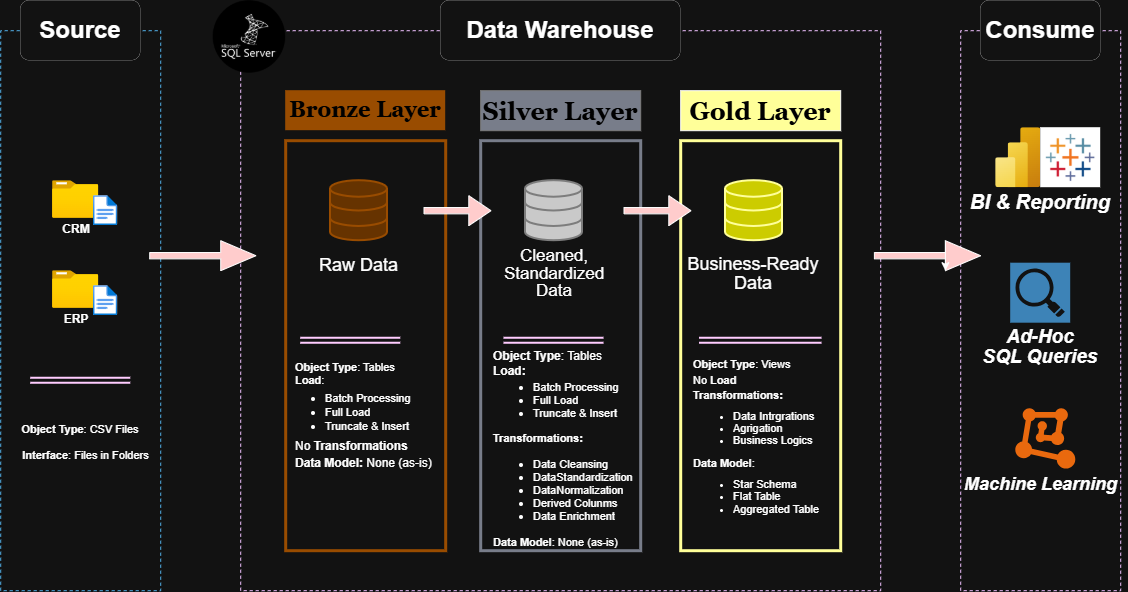

The diagram above was exported from draw.io. Its source (the exported page's mxGraphModel, read from the mxfile embedded in the PNG):
<mxGraphModel dx="2313" dy="1353" grid="1" gridSize="10" guides="1" tooltips="1" connect="1" arrows="1" fold="1" page="1" pageScale="1" pageWidth="850" pageHeight="1100" math="0" shadow="0">
  <root>
    <mxCell id="0" />
    <mxCell id="1" parent="0" />
    <mxCell id="uO-_Lv2-NpMwYZkudrpx-5" parent="1" style="rounded=0;whiteSpace=wrap;html=1;direction=south;dashed=1;fillColor=default;fontColor=#ffffff;strokeColor=#006EAF;" value="" vertex="1">
      <mxGeometry height="560" width="160" x="80" y="160" as="geometry" />
    </mxCell>
    <mxCell id="uO-_Lv2-NpMwYZkudrpx-6" parent="1" style="rounded=1;whiteSpace=wrap;html=1;strokeWidth=0;labelBorderColor=none;" value="&lt;h1&gt;Source&lt;/h1&gt;" vertex="1">
      <mxGeometry height="60" width="120" x="100" y="130" as="geometry" />
    </mxCell>
    <mxCell id="uO-_Lv2-NpMwYZkudrpx-7" parent="1" style="rounded=0;whiteSpace=wrap;html=1;direction=south;dashed=1;fillColor=default;fontColor=#ffffff;strokeColor=#3700CC;" value="ns" vertex="1">
      <mxGeometry height="560" width="640" x="320" y="160" as="geometry" />
    </mxCell>
    <mxCell id="uO-_Lv2-NpMwYZkudrpx-8" parent="1" style="rounded=1;whiteSpace=wrap;html=1;strokeWidth=0;labelBorderColor=none;" value="&lt;h1&gt;Data Warehouse&lt;/h1&gt;" vertex="1">
      <mxGeometry height="60" width="240" x="520" y="130" as="geometry" />
    </mxCell>
    <mxCell id="uO-_Lv2-NpMwYZkudrpx-9" parent="1" style="rounded=0;whiteSpace=wrap;html=1;direction=south;dashed=1;fillColor=default;fontColor=#ffffff;strokeColor=#3700CC;" value="" vertex="1">
      <mxGeometry height="560" width="160" x="1040" y="160" as="geometry" />
    </mxCell>
    <mxCell id="uO-_Lv2-NpMwYZkudrpx-10" parent="1" style="rounded=1;whiteSpace=wrap;html=1;strokeWidth=0;labelBorderColor=none;" value="&lt;h1&gt;Consume&lt;/h1&gt;" vertex="1">
      <mxGeometry height="60" width="120" x="1060" y="130" as="geometry" />
    </mxCell>
    <mxCell id="uO-_Lv2-NpMwYZkudrpx-11" parent="1" style="rounded=0;whiteSpace=wrap;html=1;fillColor=light-dark(#FFFFFF,#994C00);fontColor=light-dark(#000000,#000000);fontSize=14;align=center;verticalAlign=middle;fontFamily=Georgia;strokeColor=none;" value="&lt;div&gt;&lt;span style=&quot;background-color: transparent; color: light-dark(rgb(0, 0, 0), rgb(0, 0, 0));&quot;&gt;&lt;font style=&quot;font-size: 22px;&quot;&gt;&lt;b&gt;Bronze Layer&lt;/b&gt;&lt;/font&gt;&lt;/span&gt;&lt;/div&gt;" vertex="1">
      <mxGeometry height="40" width="160" x="365" y="220" as="geometry" />
    </mxCell>
    <mxCell id="uO-_Lv2-NpMwYZkudrpx-12" parent="1" style="rounded=0;whiteSpace=wrap;html=1;fillColor=none;strokeWidth=3;strokeColor=light-dark(#000000,#994C00);" value="" vertex="1">
      <mxGeometry height="410" width="160" x="365" y="270" as="geometry" />
    </mxCell>
    <mxCell id="uO-_Lv2-NpMwYZkudrpx-22" connectable="0" parent="1" style="group" value="" vertex="1">
      <mxGeometry height="60" width="67.04" x="131.85" y="310" as="geometry" />
    </mxCell>
    <mxCell id="uO-_Lv2-NpMwYZkudrpx-20" connectable="0" parent="uO-_Lv2-NpMwYZkudrpx-22" style="group" value="" vertex="1">
      <mxGeometry height="45" width="67.04" as="geometry" />
    </mxCell>
    <mxCell id="uO-_Lv2-NpMwYZkudrpx-18" parent="uO-_Lv2-NpMwYZkudrpx-20" style="image;aspect=fixed;html=1;points=[];align=center;fontSize=12;image=img/lib/azure2/general/Folder_Blank.svg;" value="" vertex="1">
      <mxGeometry height="37.5" width="46.207499999999996" as="geometry" />
    </mxCell>
    <mxCell id="uO-_Lv2-NpMwYZkudrpx-19" parent="uO-_Lv2-NpMwYZkudrpx-20" style="image;aspect=fixed;html=1;points=[];align=center;fontSize=12;image=img/lib/azure2/general/File.svg;" value="" vertex="1">
      <mxGeometry height="30" width="24.3525" x="40.901805955811724" y="15" as="geometry" />
    </mxCell>
    <mxCell id="uO-_Lv2-NpMwYZkudrpx-21" parent="uO-_Lv2-NpMwYZkudrpx-22" style="text;html=1;whiteSpace=wrap;strokeColor=none;fillColor=none;align=center;verticalAlign=middle;rounded=0;fontColor=light-dark(#000000,#FFFFFF);fontStyle=1" value="CRM" vertex="1">
      <mxGeometry height="22.5" width="48.29971181556196" y="37.5" as="geometry" />
    </mxCell>
    <mxCell id="uO-_Lv2-NpMwYZkudrpx-30" connectable="0" parent="1" style="group" value="" vertex="1">
      <mxGeometry height="60" width="67.04" x="131.85" y="400" as="geometry" />
    </mxCell>
    <mxCell id="uO-_Lv2-NpMwYZkudrpx-31" connectable="0" parent="uO-_Lv2-NpMwYZkudrpx-30" style="group" value="" vertex="1">
      <mxGeometry height="45" width="67.04" as="geometry" />
    </mxCell>
    <mxCell id="uO-_Lv2-NpMwYZkudrpx-32" parent="uO-_Lv2-NpMwYZkudrpx-31" style="image;aspect=fixed;html=1;points=[];align=center;fontSize=12;image=img/lib/azure2/general/Folder_Blank.svg;" value="" vertex="1">
      <mxGeometry height="37.5" width="46.207499999999996" as="geometry" />
    </mxCell>
    <mxCell id="uO-_Lv2-NpMwYZkudrpx-33" parent="uO-_Lv2-NpMwYZkudrpx-31" style="image;aspect=fixed;html=1;points=[];align=center;fontSize=12;image=img/lib/azure2/general/File.svg;" value="" vertex="1">
      <mxGeometry height="30" width="24.3525" x="40.901805955811724" y="15" as="geometry" />
    </mxCell>
    <mxCell id="uO-_Lv2-NpMwYZkudrpx-34" parent="uO-_Lv2-NpMwYZkudrpx-30" style="text;html=1;whiteSpace=wrap;strokeColor=none;fillColor=none;align=center;verticalAlign=middle;rounded=0;fontColor=light-dark(#000000,#FFFFFF);fontStyle=1" value="ERP" vertex="1">
      <mxGeometry height="22.5" width="48.29971181556196" y="37.5" as="geometry" />
    </mxCell>
    <mxCell id="uO-_Lv2-NpMwYZkudrpx-13" parent="1" style="rounded=0;whiteSpace=wrap;html=1;fillColor=light-dark(#FFFFFF,#787D8A);strokeColor=light-dark(#000000,#7D7D7D);fontSize=25;fontColor=light-dark(#000000,#000000);labelBorderColor=none;container=0;" value="&lt;div&gt;&lt;span style=&quot;font-family: Georgia; font-weight: 700; background-color: transparent;&quot;&gt;Silver Layer&lt;/span&gt;&lt;/div&gt;" vertex="1">
      <mxGeometry height="40" width="160" x="560" y="220" as="geometry" />
    </mxCell>
    <mxCell id="uO-_Lv2-NpMwYZkudrpx-15" parent="1" style="rounded=0;whiteSpace=wrap;html=1;fillColor=none;strokeWidth=3;strokeColor=light-dark(#000000,#787D8A);container=0;" value="" vertex="1">
      <mxGeometry height="410" width="160" x="560" y="270" as="geometry" />
    </mxCell>
    <mxCell id="uO-_Lv2-NpMwYZkudrpx-14" parent="1" style="rounded=0;whiteSpace=wrap;html=1;fillColor=light-dark(#FFFFFF,#FFFF99);fontColor=default;" value="&lt;div&gt;&lt;span style=&quot;font-family: Georgia; font-weight: 700; color: light-dark(rgb(0, 0, 0), rgb(0, 0, 0));&quot;&gt;&lt;font style=&quot;font-size: 25px;&quot;&gt;Gold Layer&lt;/font&gt;&lt;/span&gt;&lt;/div&gt;" vertex="1">
      <mxGeometry height="40" width="160" x="760" y="220" as="geometry" />
    </mxCell>
    <mxCell id="uO-_Lv2-NpMwYZkudrpx-16" parent="1" style="rounded=0;whiteSpace=wrap;html=1;fillColor=none;strokeWidth=3;strokeColor=light-dark(#000000,#FFFF99);" value="" vertex="1">
      <mxGeometry height="410" width="160" x="760" y="270" as="geometry" />
    </mxCell>
    <mxCell id="uO-_Lv2-NpMwYZkudrpx-52" parent="1" style="shape=singleArrow;whiteSpace=wrap;html=1;arrowWidth=0.21111111111111427;arrowSize=0.3320737204985419;fillColor=light-dark(#FFFFFF,#FFCCCC);rounded=0;shadow=0;container=0;" value="" vertex="1">
      <mxGeometry height="30" width="106.3" x="229" y="370" as="geometry" />
    </mxCell>
    <mxCell id="uO-_Lv2-NpMwYZkudrpx-53" parent="1" style="shape=singleArrow;whiteSpace=wrap;html=1;arrowWidth=0.21111111111111427;arrowSize=0.3320737204985419;fillColor=light-dark(#FFFFFF,#FFCCCC);rounded=0;shadow=0;container=0;" value="" vertex="1">
      <mxGeometry height="30" width="106.3" x="953.7" y="370" as="geometry" />
    </mxCell>
    <mxCell id="uO-_Lv2-NpMwYZkudrpx-55" edge="1" parent="1" source="uO-_Lv2-NpMwYZkudrpx-53" style="edgeStyle=orthogonalEdgeStyle;rounded=0;orthogonalLoop=1;jettySize=auto;html=1;innerLoopWaypoints=1;exitX=0;exitY=0;exitDx=71.000563511005;exitDy=0;exitPerimeter=0;entryX=0;entryY=0;entryDx=71.000563511005;entryDy=29.999999999999996;entryPerimeter=0;" target="uO-_Lv2-NpMwYZkudrpx-53">
      <mxGeometry relative="1" as="geometry" />
    </mxCell>
    <mxCell id="uO-_Lv2-NpMwYZkudrpx-66" connectable="0" parent="1" style="group" value="" vertex="1">
      <mxGeometry height="90" width="130.74" x="100" y="510" as="geometry" />
    </mxCell>
    <mxCell id="uO-_Lv2-NpMwYZkudrpx-38" parent="uO-_Lv2-NpMwYZkudrpx-66" style="text;html=1;whiteSpace=wrap;strokeColor=none;fillColor=none;align=center;verticalAlign=middle;rounded=0;container=0;" value="&lt;font style=&quot;font-size: 11px;&quot;&gt;&lt;b style=&quot;&quot;&gt;Interface&lt;/b&gt;: Files in Folders&lt;/font&gt;" vertex="1">
      <mxGeometry height="30" width="130.74" y="60" as="geometry" />
    </mxCell>
    <mxCell id="uO-_Lv2-NpMwYZkudrpx-35" edge="1" parent="uO-_Lv2-NpMwYZkudrpx-66" style="shape=link;html=1;rounded=0;strokeWidth=2;strokeColor=light-dark(#000000,#FFCCFF);" value="">
      <mxGeometry relative="1" width="100" as="geometry">
        <mxPoint x="10" as="sourcePoint" />
        <mxPoint x="110" as="targetPoint" />
      </mxGeometry>
    </mxCell>
    <mxCell id="uO-_Lv2-NpMwYZkudrpx-37" parent="uO-_Lv2-NpMwYZkudrpx-66" style="text;html=1;whiteSpace=wrap;strokeColor=none;fillColor=none;align=center;verticalAlign=middle;rounded=0;container=0;" value="&lt;font style=&quot;font-size: 11px;&quot;&gt;&lt;b style=&quot;&quot;&gt;Object Type&lt;/b&gt;: CSV Files&lt;/font&gt;" vertex="1">
      <mxGeometry height="22.5" width="120" y="37.5" as="geometry" />
    </mxCell>
    <mxCell id="uO-_Lv2-NpMwYZkudrpx-40" parent="1" style="html=1;verticalLabelPosition=bottom;align=center;labelBackgroundColor=#ffffff;verticalAlign=top;strokeWidth=2;strokeColor=light-dark(#0080F0,#994C00);shadow=0;dashed=0;shape=mxgraph.ios7.icons.data;fillColor=light-dark(#FFFFFF,#663300);" value="" vertex="1">
      <mxGeometry height="60" width="57" x="409.8" y="310" as="geometry" />
    </mxCell>
    <mxCell id="uO-_Lv2-NpMwYZkudrpx-41" parent="1" style="html=1;verticalLabelPosition=bottom;align=center;labelBackgroundColor=#ffffff;verticalAlign=top;strokeWidth=2;strokeColor=light-dark(#0080F0,#7D7D7D);shadow=0;dashed=0;shape=mxgraph.ios7.icons.data;container=0;fillColor=light-dark(#FFFFFF,#C9C9C9);" value="" vertex="1">
      <mxGeometry height="60" width="57" x="604.8" y="310" as="geometry" />
    </mxCell>
    <mxCell id="uO-_Lv2-NpMwYZkudrpx-42" parent="1" style="html=1;verticalLabelPosition=bottom;align=center;labelBackgroundColor=#ffffff;verticalAlign=top;strokeWidth=2;strokeColor=light-dark(#0080F0,#FFFF99);shadow=0;dashed=0;shape=mxgraph.ios7.icons.data;fillColor=light-dark(#FFFFFF,#CCCC00);" value="" vertex="1">
      <mxGeometry height="60" width="57" x="804.8" y="310" as="geometry" />
    </mxCell>
    <mxCell id="uO-_Lv2-NpMwYZkudrpx-47" parent="1" style="shape=singleArrow;whiteSpace=wrap;html=1;arrowWidth=0.21111111111111427;arrowSize=0.3320737204985419;fillColor=light-dark(#FFFFFF,#FFCCCC);rounded=0;shadow=0;container=0;" value="" vertex="1">
      <mxGeometry height="30" width="67.04" x="703.3" y="325" as="geometry" />
    </mxCell>
    <mxCell id="uO-_Lv2-NpMwYZkudrpx-51" parent="1" style="shape=singleArrow;whiteSpace=wrap;html=1;arrowWidth=0.21111111111111427;arrowSize=0.3320737204985419;fillColor=light-dark(#FFFFFF,#FFCCCC);rounded=0;shadow=0;container=0;" value="" vertex="1">
      <mxGeometry height="30" width="67.04" x="503.3" y="325" as="geometry" />
    </mxCell>
    <mxCell id="uO-_Lv2-NpMwYZkudrpx-54" parent="1" style="text;html=1;whiteSpace=wrap;strokeColor=none;fillColor=none;align=center;verticalAlign=middle;rounded=0;" value="&lt;font style=&quot;font-size: 18px;&quot;&gt;Raw Data&lt;/font&gt;" vertex="1">
      <mxGeometry height="30" width="83.5" x="396.55" y="380" as="geometry" />
    </mxCell>
    <mxCell id="uO-_Lv2-NpMwYZkudrpx-56" parent="1" style="text;html=1;whiteSpace=wrap;strokeColor=none;fillColor=none;align=center;verticalAlign=middle;rounded=0;" value="&lt;font style=&quot;font-size: 17px; line-height: 100%;&quot;&gt;Cleaned, Standardized Data&lt;/font&gt;" vertex="1">
      <mxGeometry height="45" width="140" x="563.3" y="380" as="geometry" />
    </mxCell>
    <mxCell id="uO-_Lv2-NpMwYZkudrpx-57" parent="1" style="text;html=1;whiteSpace=wrap;strokeColor=none;fillColor=none;align=center;verticalAlign=middle;rounded=0;" value="&lt;font style=&quot;font-size: 18px; line-height: 100%;&quot;&gt;Business-Ready Data&lt;/font&gt;" vertex="1">
      <mxGeometry height="45" width="146.3" x="760.1500000000001" y="380" as="geometry" />
    </mxCell>
    <mxCell id="uO-_Lv2-NpMwYZkudrpx-75" edge="1" parent="1" style="shape=link;html=1;rounded=0;strokeWidth=2;strokeColor=light-dark(#000000,#FFCCFF);" value="">
      <mxGeometry relative="1" width="100" as="geometry">
        <mxPoint x="380.05" y="470" as="sourcePoint" />
        <mxPoint x="480.05" y="470" as="targetPoint" />
      </mxGeometry>
    </mxCell>
    <mxCell id="uO-_Lv2-NpMwYZkudrpx-89" edge="1" parent="1" style="shape=link;html=1;rounded=0;strokeWidth=2;strokeColor=light-dark(#000000,#FFCCFF);" value="">
      <mxGeometry relative="1" width="100" as="geometry">
        <mxPoint x="583.3" y="470" as="sourcePoint" />
        <mxPoint x="683.3" y="470" as="targetPoint" />
      </mxGeometry>
    </mxCell>
    <mxCell id="uO-_Lv2-NpMwYZkudrpx-103" parent="1" style="text;html=1;whiteSpace=wrap;strokeColor=none;fillColor=none;align=left;verticalAlign=top;rounded=0;spacing=2;container=0;" value="&lt;div style=&quot;line-height: 110%;&quot;&gt;&lt;div style=&quot;line-height: 130%;&quot;&gt;&lt;b&gt;Object Type&lt;/b&gt;: Tables&lt;/div&gt;&lt;div&gt;&lt;b&gt;Load:&amp;nbsp;&lt;/b&gt;&lt;/div&gt;&lt;div&gt;&lt;ul style=&quot;padding-left: 40px; margin-top: 3px;&quot;&gt;&lt;li&gt;&lt;font style=&quot;font-size: 11px; line-height: 110%;&quot;&gt;Batch Processing&amp;nbsp;&lt;/font&gt;&lt;/li&gt;&lt;li&gt;&lt;font style=&quot;font-size: 11px; line-height: 110%;&quot;&gt;Full Load&lt;/font&gt;&lt;/li&gt;&lt;li&gt;&lt;font style=&quot;font-size: 11px; line-height: 110%;&quot;&gt;Truncate &amp;amp; Insert&amp;nbsp;&lt;/font&gt;&lt;/li&gt;&lt;/ul&gt;&lt;div&gt;&lt;span style=&quot;font-size: 11px; line-height: 110%;&quot;&gt;&lt;b&gt;Transformations:&lt;/b&gt;&lt;/span&gt;&lt;/div&gt;&lt;div&gt;&lt;ul&gt;&lt;li&gt;&lt;span style=&quot;font-size: 11px; line-height: 110%;&quot;&gt;Data Cleansi&lt;/span&gt;&lt;span style=&quot;font-size: 11px; line-height: 110%;&quot;&gt;ng&lt;/span&gt;&lt;/li&gt;&lt;li&gt;&lt;span style=&quot;font-size: 11px; line-height: 110%;&quot;&gt;DataStandardization&lt;/span&gt;&lt;/li&gt;&lt;li&gt;&lt;span style=&quot;font-size: 11px; line-height: 110%;&quot;&gt;DataNormalization&lt;/span&gt;&lt;/li&gt;&lt;li&gt;&lt;span style=&quot;font-size: 11px; line-height: 110%;&quot;&gt;Derived Colunms&lt;/span&gt;&lt;/li&gt;&lt;li&gt;&lt;span style=&quot;font-size: 11px; line-height: 110%;&quot;&gt;Data Enrichment&lt;/span&gt;&lt;/li&gt;&lt;/ul&gt;&lt;div&gt;&lt;span style=&quot;font-size: 11px; line-height: 110%;&quot;&gt;&lt;b&gt;Data Model&lt;/b&gt;: None (as-is)&lt;/span&gt;&lt;/div&gt;&lt;/div&gt;&lt;/div&gt;&lt;/div&gt;" vertex="1">
      <mxGeometry height="185" width="140" x="570.34" y="472" as="geometry" />
    </mxCell>
    <mxCell id="uO-_Lv2-NpMwYZkudrpx-69" edge="1" parent="1" style="shape=link;html=1;rounded=0;strokeWidth=2;strokeColor=light-dark(#000000,#FFCCFF);" value="">
      <mxGeometry relative="1" width="100" as="geometry">
        <mxPoint x="778.808029677222" y="470" as="sourcePoint" />
        <mxPoint x="901.1883264494415" y="470" as="targetPoint" />
      </mxGeometry>
    </mxCell>
    <mxCell id="uO-_Lv2-NpMwYZkudrpx-106" collapsed="1" parent="1" style="text;html=1;whiteSpace=wrap;strokeColor=none;fillColor=none;align=left;verticalAlign=top;rounded=0;spacing=2;container=0;movable=1;resizable=1;rotatable=1;deletable=1;editable=1;locked=0;connectable=1;fontSize=11;" value="&lt;div style=&quot;line-height: 110%;&quot;&gt;&lt;div style=&quot;line-height: 140%;&quot;&gt;&lt;b&gt;Object Type&lt;/b&gt;: Views&lt;/div&gt;&lt;div&gt;No&lt;b style=&quot;background-color: transparent; color: light-dark(rgb(0, 0, 0), rgb(255, 255, 255));&quot;&gt;&amp;nbsp;Load&lt;/b&gt;&lt;span style=&quot;background-color: transparent; color: light-dark(rgb(0, 0, 0), rgb(255, 255, 255)); line-height: 150%;&quot;&gt;&amp;nbsp;&lt;/span&gt;&lt;/div&gt;&lt;div&gt;&lt;div&gt;&lt;span&gt;&lt;b&gt;Transformations:&lt;/b&gt;&lt;/span&gt;&lt;/div&gt;&lt;div&gt;&lt;ul style=&quot;margin-top: 9px;&quot;&gt;&lt;li&gt;&lt;span&gt;Data Intrgrations&lt;/span&gt;&lt;/li&gt;&lt;li&gt;&lt;span&gt;Agrigation&lt;/span&gt;&lt;/li&gt;&lt;li&gt;&lt;span&gt;Business Logics&lt;/span&gt;&lt;/li&gt;&lt;/ul&gt;&lt;div&gt;&lt;span&gt;&lt;b&gt;Data Model&lt;/b&gt;:&amp;nbsp;&lt;/span&gt;&lt;/div&gt;&lt;/div&gt;&lt;div&gt;&lt;ul style=&quot;margin-top: 9px;&quot;&gt;&lt;li&gt;&lt;span&gt;Star Schema&lt;/span&gt;&lt;/li&gt;&lt;li&gt;&lt;span&gt;Flat Table&lt;br&gt;&lt;/span&gt;&lt;/li&gt;&lt;li&gt;&lt;span&gt;Aggregated Table&lt;/span&gt;&lt;/li&gt;&lt;/ul&gt;&lt;/div&gt;&lt;/div&gt;&lt;/div&gt;" vertex="1">
      <mxGeometry height="190" width="140" x="770.34" y="480" as="geometry">
        <mxRectangle height="185" width="140" x="770.34" y="480" as="alternateBounds" />
      </mxGeometry>
    </mxCell>
    <mxCell id="uO-_Lv2-NpMwYZkudrpx-107" connectable="0" parent="1" style="group" value="" vertex="1">
      <mxGeometry height="166.1224489795918" width="146.29999999999995" x="373" y="480" as="geometry" />
    </mxCell>
    <mxCell id="uO-_Lv2-NpMwYZkudrpx-74" parent="uO-_Lv2-NpMwYZkudrpx-107" style="text;html=1;whiteSpace=wrap;strokeColor=none;fillColor=none;align=left;verticalAlign=middle;rounded=0;container=0;" value="&lt;div&gt;&lt;font style=&quot;font-size: 11px; line-height: 100%;&quot;&gt;&lt;b&gt;Load&lt;/b&gt;:&amp;nbsp;&lt;/font&gt;&lt;div&gt;&lt;ul style=&quot;margin-top: 3px; padding-left: 30px; margin-bottom: 8px;&quot;&gt;&lt;li&gt;&lt;font style=&quot;font-size: 11px;&quot;&gt;Batch Processing&amp;nbsp;&lt;/font&gt;&lt;/li&gt;&lt;li&gt;&lt;font style=&quot;font-size: 11px;&quot;&gt;Full Load&lt;/font&gt;&lt;/li&gt;&lt;li&gt;&lt;font style=&quot;font-size: 11px;&quot;&gt;Truncate &amp;amp; Insert&amp;nbsp;&lt;/font&gt;&lt;/li&gt;&lt;/ul&gt;&lt;/div&gt;&lt;/div&gt;" vertex="1">
      <mxGeometry height="72.489796" width="146.29999999999995" y="20.999592000000007" as="geometry" />
    </mxCell>
    <mxCell id="uO-_Lv2-NpMwYZkudrpx-101" parent="uO-_Lv2-NpMwYZkudrpx-107" style="text;html=1;whiteSpace=wrap;strokeColor=none;fillColor=none;align=left;verticalAlign=middle;rounded=0;" value="&lt;b&gt;Data Model: &lt;/b&gt;None (as-is)" vertex="1">
      <mxGeometry height="33.97959183673469" width="146.29999999999995" y="96.000408" as="geometry" />
    </mxCell>
    <mxCell id="uO-_Lv2-NpMwYZkudrpx-102" connectable="0" parent="uO-_Lv2-NpMwYZkudrpx-107" style="group" value="" vertex="1">
      <mxGeometry height="166.12244897959184" width="136.62329999999997" as="geometry" />
    </mxCell>
    <mxCell id="uO-_Lv2-NpMwYZkudrpx-76" parent="uO-_Lv2-NpMwYZkudrpx-102" style="text;html=1;whiteSpace=wrap;strokeColor=none;fillColor=none;align=left;verticalAlign=middle;rounded=0;container=0;" value="&lt;div style=&quot;&quot;&gt;&lt;b style=&quot;font-size: 11px; background-color: transparent; color: light-dark(rgb(0, 0, 0), rgb(255, 255, 255));&quot;&gt;Object Type&lt;/b&gt;&lt;span style=&quot;font-size: 11px; background-color: transparent; color: light-dark(rgb(0, 0, 0), rgb(255, 255, 255));&quot;&gt;: Tables&lt;/span&gt;&lt;/div&gt;" vertex="1">
      <mxGeometry height="33.97959183673469" width="125.39999999999996" as="geometry" />
    </mxCell>
    <mxCell id="uO-_Lv2-NpMwYZkudrpx-100" parent="uO-_Lv2-NpMwYZkudrpx-102" style="text;html=1;whiteSpace=wrap;strokeColor=none;fillColor=none;align=left;verticalAlign=middle;rounded=0;" value="No &lt;b&gt;Transformations&lt;/b&gt;" vertex="1">
      <mxGeometry height="45.306122448979586" width="136.62329999999997" y="72.996327" as="geometry" />
    </mxCell>
    <mxCell id="uO-_Lv2-NpMwYZkudrpx-109" parent="1" style="image;aspect=fixed;html=1;points=[];align=center;fontSize=12;image=img/lib/azure2/analytics/Power_BI_Embedded.svg;" value="" vertex="1">
      <mxGeometry height="60" width="45" x="1075" y="257" as="geometry" />
    </mxCell>
    <mxCell id="uO-_Lv2-NpMwYZkudrpx-110" parent="1" style="shape=image;verticalLabelPosition=bottom;verticalAlign=top;imageAspect=0;aspect=fixed;image=data:image/png,(base64 omitted: 1764 chars)" value="" vertex="1">
      <mxGeometry height="60" width="60" x="1120" y="257" as="geometry" />
    </mxCell>
    <mxCell id="uO-_Lv2-NpMwYZkudrpx-111" parent="1" style="text;html=1;whiteSpace=wrap;strokeColor=none;fillColor=none;align=center;verticalAlign=middle;rounded=0;fontSize=20;fontStyle=3" value="BI &amp;amp; Reporting" vertex="1">
      <mxGeometry height="30" width="146.3" x="1046.85" y="316" as="geometry" />
    </mxCell>
    <mxCell id="uO-_Lv2-NpMwYZkudrpx-112" parent="1" style="shadow=0;dashed=0;html=1;strokeColor=none;fillColor=#4495D1;labelPosition=center;verticalLabelPosition=bottom;verticalAlign=top;align=center;outlineConnect=0;shape=mxgraph.veeam.2d.search;" value="" vertex="1">
      <mxGeometry height="60" width="60" x="1090" y="392.49" as="geometry" />
    </mxCell>
    <mxCell id="uO-_Lv2-NpMwYZkudrpx-113" parent="1" style="text;html=1;whiteSpace=wrap;strokeColor=none;fillColor=none;align=center;verticalAlign=middle;rounded=0;fontSize=22;fontStyle=3" value="&lt;div style=&quot;line-height: 90%;&quot;&gt;&lt;font style=&quot;font-size: 19px; line-height: 90%;&quot;&gt;Ad-Hoc&lt;/font&gt;&lt;div&gt;&lt;font style=&quot;font-size: 19px; line-height: 90%;&quot;&gt;SQL Queries&lt;/font&gt;&lt;/div&gt;&lt;/div&gt;" vertex="1">
      <mxGeometry height="45.31" width="146.3" x="1046.85" y="452" as="geometry" />
    </mxCell>
    <mxCell id="uO-_Lv2-NpMwYZkudrpx-114" parent="1" style="points=[];aspect=fixed;html=1;align=center;shadow=0;dashed=0;fillColor=#FF6A00;strokeColor=none;shape=mxgraph.alibaba_cloud.machine_learning;" value="" vertex="1">
      <mxGeometry height="60.36" width="60" x="1095.1" y="538.01" as="geometry" />
    </mxCell>
    <mxCell id="uO-_Lv2-NpMwYZkudrpx-115" parent="1" style="text;html=1;whiteSpace=wrap;strokeColor=none;fillColor=none;align=center;verticalAlign=middle;rounded=0;fontSize=18;fontStyle=3" value="Machine Learning" vertex="1">
      <mxGeometry height="30" width="173.15" x="1033.4299999999998" y="598.37" as="geometry" />
    </mxCell>
    <mxCell id="uO-_Lv2-NpMwYZkudrpx-119" parent="1" style="shape=image;verticalLabelPosition=bottom;verticalAlign=top;imageAspect=0;aspect=fixed;image=data:image/png,(base64 omitted: 10704 chars)" value="" vertex="1">
      <mxGeometry height="72.49" width="72.49" x="292.51" y="130" as="geometry" />
    </mxCell>
  </root>
</mxGraphModel>